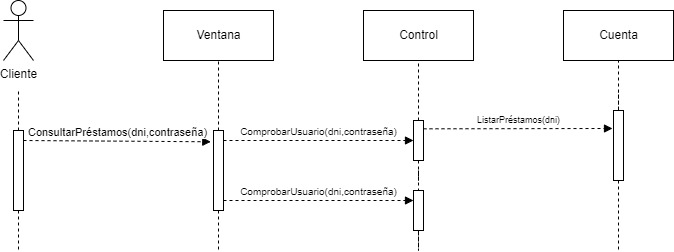

The diagram above was exported from draw.io. Its source (the exported page's mxGraphModel, read from the mxfile embedded in the PNG):
<mxGraphModel dx="722" dy="865" grid="1" gridSize="10" guides="1" tooltips="1" connect="1" arrows="1" fold="1" page="1" pageScale="1" pageWidth="827" pageHeight="1169" math="0" shadow="0">
  <root>
    <mxCell id="0" />
    <mxCell id="1" parent="0" />
    <mxCell id="GdlOtybGZKKXIIAE6fGL-1" value="Cliente" style="shape=umlActor;verticalLabelPosition=bottom;verticalAlign=top;html=1;" parent="1" vertex="1">
      <mxGeometry x="40" y="230" width="30" height="60" as="geometry" />
    </mxCell>
    <mxCell id="GdlOtybGZKKXIIAE6fGL-2" value="Ventana" style="html=1;" parent="1" vertex="1">
      <mxGeometry x="200" y="240" width="110" height="50" as="geometry" />
    </mxCell>
    <mxCell id="GdlOtybGZKKXIIAE6fGL-3" value="Control" style="html=1;" parent="1" vertex="1">
      <mxGeometry x="400" y="240" width="110" height="50" as="geometry" />
    </mxCell>
    <mxCell id="GdlOtybGZKKXIIAE6fGL-4" value="Cuenta" style="html=1;" parent="1" vertex="1">
      <mxGeometry x="600" y="240" width="110" height="50" as="geometry" />
    </mxCell>
    <mxCell id="GdlOtybGZKKXIIAE6fGL-5" style="edgeStyle=orthogonalEdgeStyle;rounded=0;orthogonalLoop=1;jettySize=auto;html=1;dashed=1;endArrow=none;endFill=0;" parent="1" source="GdlOtybGZKKXIIAE6fGL-7" edge="1">
      <mxGeometry relative="1" as="geometry">
        <mxPoint x="55" y="480" as="targetPoint" />
      </mxGeometry>
    </mxCell>
    <mxCell id="GdlOtybGZKKXIIAE6fGL-6" style="edgeStyle=orthogonalEdgeStyle;rounded=0;orthogonalLoop=1;jettySize=auto;html=1;dashed=1;endArrow=none;endFill=0;" parent="1" source="GdlOtybGZKKXIIAE6fGL-7" edge="1">
      <mxGeometry relative="1" as="geometry">
        <mxPoint x="55" y="320" as="targetPoint" />
      </mxGeometry>
    </mxCell>
    <mxCell id="GdlOtybGZKKXIIAE6fGL-7" value="" style="html=1;points=[];perimeter=orthogonalPerimeter;" parent="1" vertex="1">
      <mxGeometry x="50" y="360" width="10" height="80" as="geometry" />
    </mxCell>
    <mxCell id="GdlOtybGZKKXIIAE6fGL-8" style="edgeStyle=orthogonalEdgeStyle;rounded=0;orthogonalLoop=1;jettySize=auto;html=1;entryX=0.5;entryY=1;entryDx=0;entryDy=0;dashed=1;endArrow=none;endFill=0;" parent="1" source="GdlOtybGZKKXIIAE6fGL-10" target="GdlOtybGZKKXIIAE6fGL-2" edge="1">
      <mxGeometry relative="1" as="geometry" />
    </mxCell>
    <mxCell id="GdlOtybGZKKXIIAE6fGL-9" style="edgeStyle=orthogonalEdgeStyle;rounded=0;orthogonalLoop=1;jettySize=auto;html=1;dashed=1;fontSize=9;endArrow=none;endFill=0;" parent="1" source="GdlOtybGZKKXIIAE6fGL-10" edge="1">
      <mxGeometry relative="1" as="geometry">
        <mxPoint x="255" y="480" as="targetPoint" />
      </mxGeometry>
    </mxCell>
    <mxCell id="GdlOtybGZKKXIIAE6fGL-10" value="" style="html=1;points=[];perimeter=orthogonalPerimeter;" parent="1" vertex="1">
      <mxGeometry x="250" y="360" width="10" height="80" as="geometry" />
    </mxCell>
    <mxCell id="GdlOtybGZKKXIIAE6fGL-11" style="edgeStyle=orthogonalEdgeStyle;rounded=0;orthogonalLoop=1;jettySize=auto;html=1;dashed=1;endArrow=none;endFill=0;" parent="1" source="GdlOtybGZKKXIIAE6fGL-13" target="GdlOtybGZKKXIIAE6fGL-3" edge="1">
      <mxGeometry relative="1" as="geometry" />
    </mxCell>
    <mxCell id="GdlOtybGZKKXIIAE6fGL-12" style="edgeStyle=orthogonalEdgeStyle;rounded=0;orthogonalLoop=1;jettySize=auto;html=1;dashed=1;fontSize=9;endArrow=none;endFill=0;" parent="1" source="GdlOtybGZKKXIIAE6fGL-13" edge="1">
      <mxGeometry relative="1" as="geometry">
        <mxPoint x="455" y="420" as="targetPoint" />
      </mxGeometry>
    </mxCell>
    <mxCell id="GdlOtybGZKKXIIAE6fGL-13" value="" style="html=1;points=[];perimeter=orthogonalPerimeter;" parent="1" vertex="1">
      <mxGeometry x="450" y="350" width="10" height="40" as="geometry" />
    </mxCell>
    <mxCell id="GdlOtybGZKKXIIAE6fGL-14" style="edgeStyle=orthogonalEdgeStyle;rounded=0;orthogonalLoop=1;jettySize=auto;html=1;dashed=1;fontSize=9;endArrow=none;endFill=0;" parent="1" target="GdlOtybGZKKXIIAE6fGL-20" edge="1">
      <mxGeometry relative="1" as="geometry">
        <mxPoint x="655" y="360" as="sourcePoint" />
      </mxGeometry>
    </mxCell>
    <mxCell id="GdlOtybGZKKXIIAE6fGL-15" value="ConsultarPréstamos(dni,contraseña)" style="html=1;verticalAlign=bottom;endArrow=block;rounded=0;dashed=1;entryX=-0.272;entryY=0.141;entryDx=0;entryDy=0;entryPerimeter=0;" parent="1" target="GdlOtybGZKKXIIAE6fGL-10" edge="1">
      <mxGeometry width="80" relative="1" as="geometry">
        <mxPoint x="60" y="370" as="sourcePoint" />
        <mxPoint x="140" y="370" as="targetPoint" />
      </mxGeometry>
    </mxCell>
    <mxCell id="GdlOtybGZKKXIIAE6fGL-16" value="&lt;font size=&quot;1&quot;&gt;ComprobarUsuario(dni,contraseña)&lt;/font&gt;" style="html=1;verticalAlign=bottom;endArrow=block;rounded=0;dashed=1;" parent="1" edge="1">
      <mxGeometry width="80" relative="1" as="geometry">
        <mxPoint x="260" y="370" as="sourcePoint" />
        <mxPoint x="450" y="370" as="targetPoint" />
      </mxGeometry>
    </mxCell>
    <mxCell id="GdlOtybGZKKXIIAE6fGL-17" value="ListarPréstamos(dni)" style="html=1;verticalAlign=bottom;endArrow=block;rounded=0;dashed=1;fontSize=9;exitX=1;exitY=0.208;exitDx=0;exitDy=0;exitPerimeter=0;entryX=-0.1;entryY=0.257;entryDx=0;entryDy=0;entryPerimeter=0;" parent="1" source="GdlOtybGZKKXIIAE6fGL-13" target="GdlOtybGZKKXIIAE6fGL-20" edge="1">
      <mxGeometry width="80" relative="1" as="geometry">
        <mxPoint x="460" y="350" as="sourcePoint" />
        <mxPoint x="650" y="352" as="targetPoint" />
      </mxGeometry>
    </mxCell>
    <mxCell id="GdlOtybGZKKXIIAE6fGL-18" style="edgeStyle=orthogonalEdgeStyle;rounded=0;orthogonalLoop=1;jettySize=auto;html=1;dashed=1;fontSize=9;endArrow=none;endFill=0;" parent="1" source="GdlOtybGZKKXIIAE6fGL-20" edge="1">
      <mxGeometry relative="1" as="geometry">
        <mxPoint x="655" y="480" as="targetPoint" />
      </mxGeometry>
    </mxCell>
    <mxCell id="GdlOtybGZKKXIIAE6fGL-19" style="edgeStyle=orthogonalEdgeStyle;rounded=0;orthogonalLoop=1;jettySize=auto;html=1;endArrow=none;endFill=0;dashed=1;" parent="1" source="GdlOtybGZKKXIIAE6fGL-20" target="GdlOtybGZKKXIIAE6fGL-4" edge="1">
      <mxGeometry relative="1" as="geometry" />
    </mxCell>
    <mxCell id="GdlOtybGZKKXIIAE6fGL-20" value="" style="html=1;points=[];perimeter=orthogonalPerimeter;" parent="1" vertex="1">
      <mxGeometry x="650" y="340" width="10" height="70" as="geometry" />
    </mxCell>
    <mxCell id="dElTL7j1h30ZTlIUrqRl-2" style="edgeStyle=orthogonalEdgeStyle;rounded=0;orthogonalLoop=1;jettySize=auto;html=1;endArrow=none;endFill=0;dashed=1;" parent="1" source="dElTL7j1h30ZTlIUrqRl-1" edge="1">
      <mxGeometry relative="1" as="geometry">
        <mxPoint x="455" y="480" as="targetPoint" />
      </mxGeometry>
    </mxCell>
    <mxCell id="dElTL7j1h30ZTlIUrqRl-1" value="" style="html=1;points=[];perimeter=orthogonalPerimeter;" parent="1" vertex="1">
      <mxGeometry x="450" y="420" width="10" height="40" as="geometry" />
    </mxCell>
    <mxCell id="dElTL7j1h30ZTlIUrqRl-3" value="&lt;font size=&quot;1&quot;&gt;ComprobarUsuario(dni,contraseña)&lt;/font&gt;" style="html=1;verticalAlign=bottom;endArrow=block;rounded=0;dashed=1;" parent="1" edge="1">
      <mxGeometry width="80" relative="1" as="geometry">
        <mxPoint x="260" y="430" as="sourcePoint" />
        <mxPoint x="450" y="430" as="targetPoint" />
      </mxGeometry>
    </mxCell>
  </root>
</mxGraphModel>